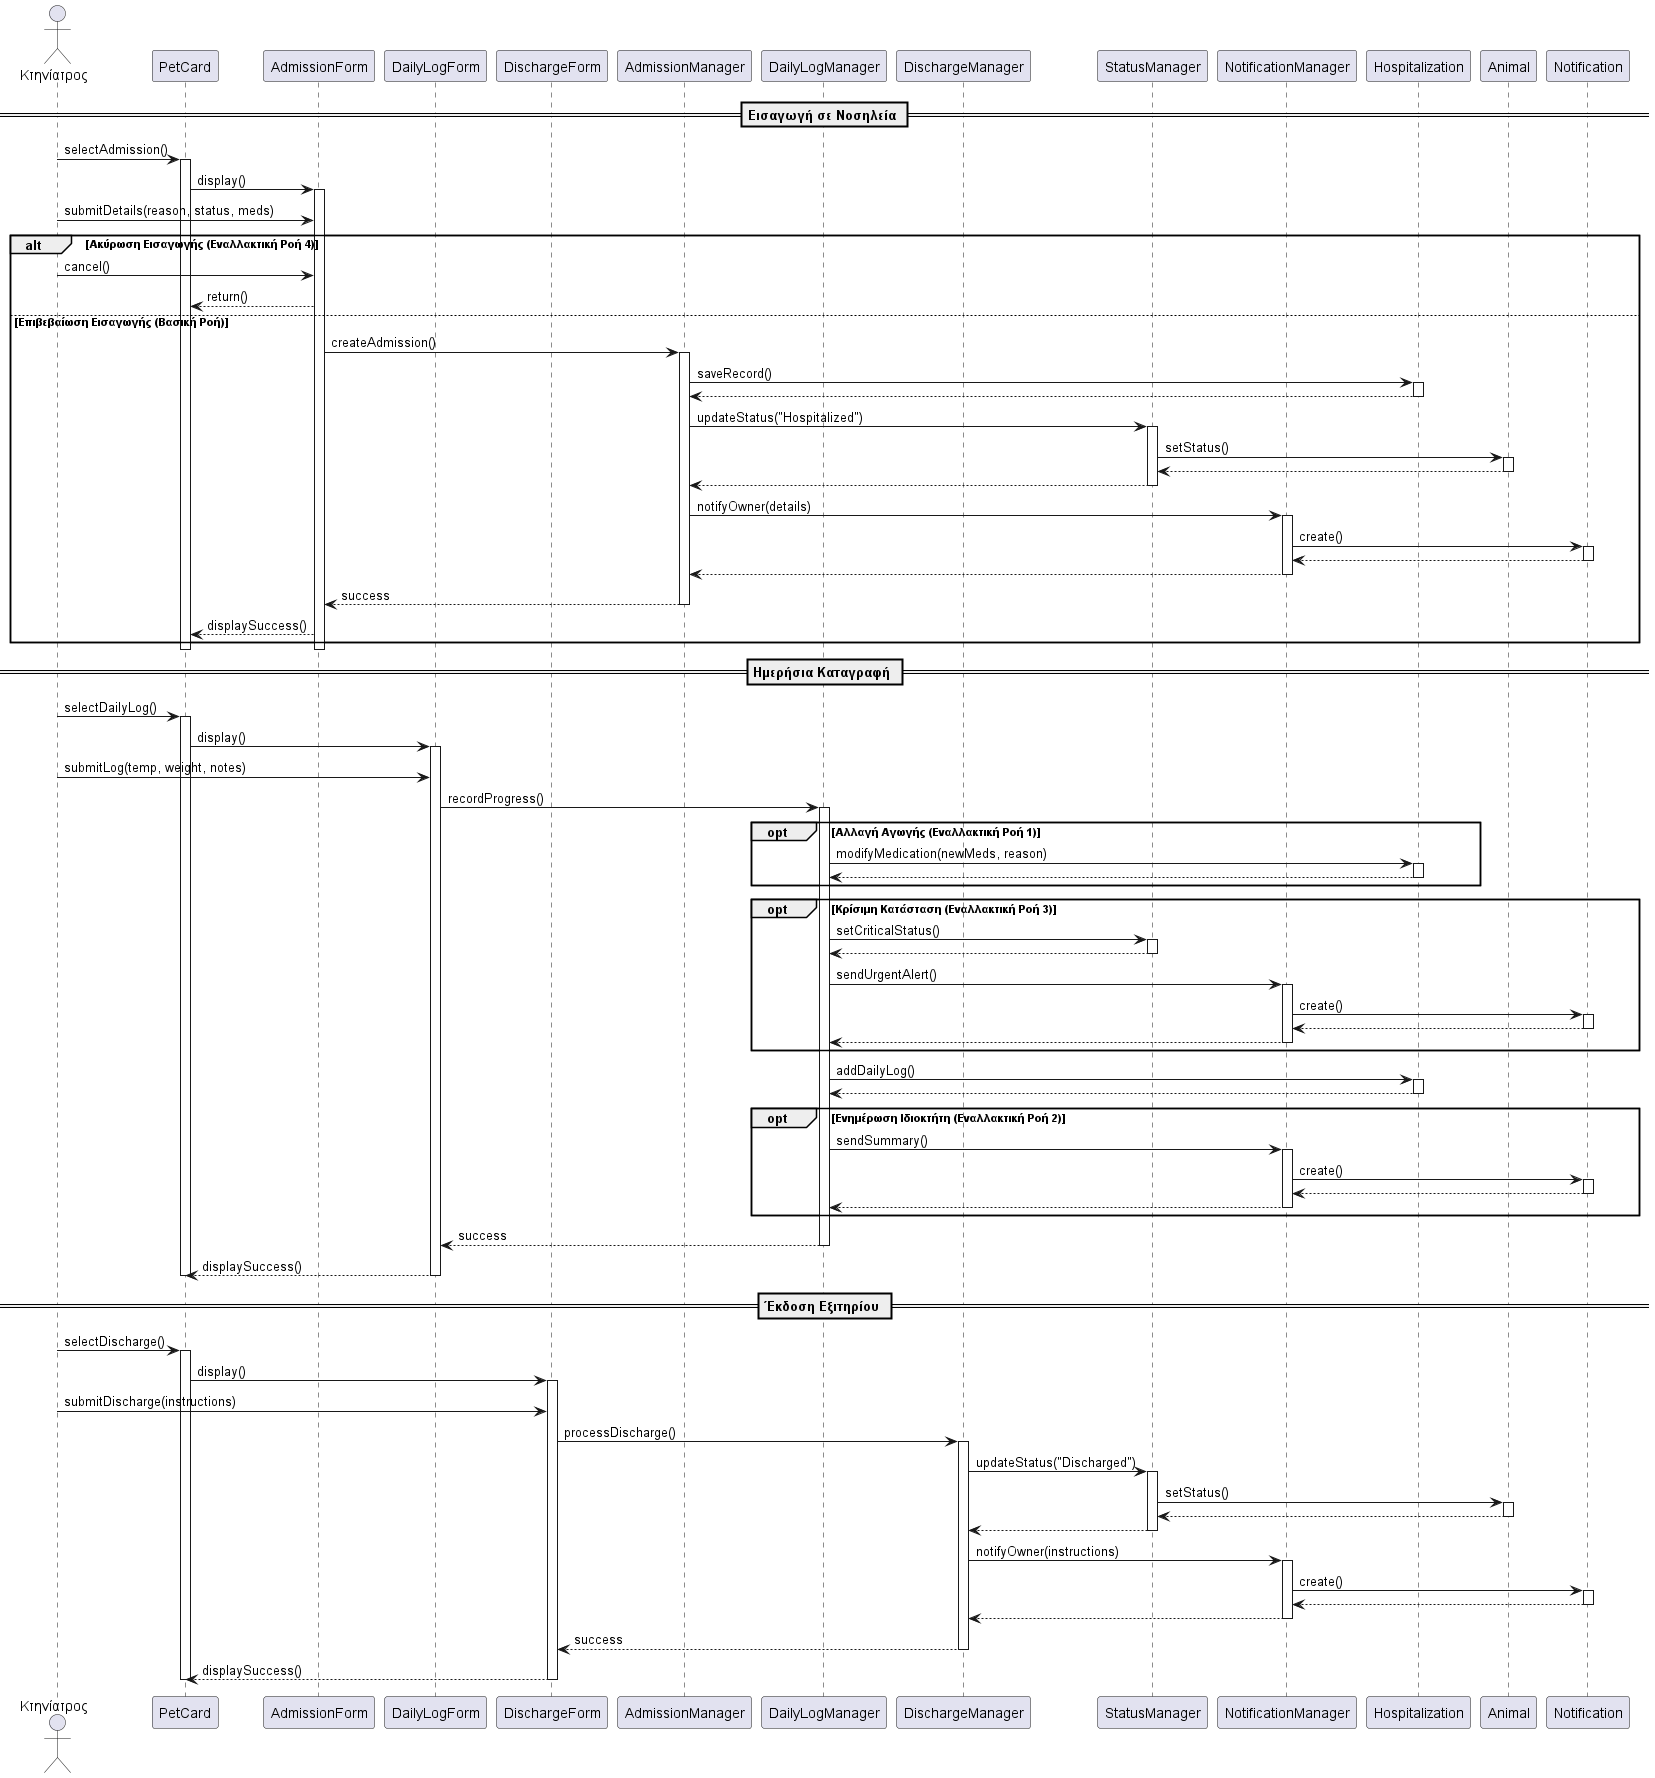

The diagram above was rendered by PlantUML. Its source (embedded in the PNG):
@startuml
skinparam handwritten false
actor Κτηνίατρος as Vet

participant "PetCard" as PetCard
participant "AdmissionForm" as AdmForm
participant "DailyLogForm" as DailyForm
participant "DischargeForm" as DiscForm

participant "AdmissionManager" as AdmMgr
participant "DailyLogManager" as DailyMgr
participant "DischargeManager" as DiscMgr
participant "StatusManager" as StatMgr
participant "NotificationManager" as NotifMgr

participant "Hospitalization" as HospEntity
participant "Animal" as AnimalEntity
participant "Notification" as NotifEntity

== Εισαγωγή σε Νοσηλεία ==
Vet -> PetCard : selectAdmission()
activate PetCard

PetCard -> AdmForm : display()
activate AdmForm

Vet -> AdmForm : submitDetails(reason, status, meds)

alt Ακύρωση Εισαγωγής (Εναλλακτική Ροή 4)
    Vet -> AdmForm : cancel()
    AdmForm --> PetCard : return()
else Επιβεβαίωση Εισαγωγής (Βασική Ροή)
    AdmForm -> AdmMgr : createAdmission()
    activate AdmMgr
    
    AdmMgr -> HospEntity : saveRecord()
    activate HospEntity
    HospEntity --> AdmMgr
    deactivate HospEntity
    
    AdmMgr -> StatMgr : updateStatus("Hospitalized")
    activate StatMgr
    StatMgr -> AnimalEntity : setStatus()
    activate AnimalEntity
    AnimalEntity --> StatMgr
    deactivate AnimalEntity
    StatMgr --> AdmMgr
    deactivate StatMgr
    
    AdmMgr -> NotifMgr : notifyOwner(details)
    activate NotifMgr
    NotifMgr -> NotifEntity : create()
    activate NotifEntity
    NotifEntity --> NotifMgr
    deactivate NotifEntity
    NotifMgr --> AdmMgr
    deactivate NotifMgr
    
    AdmMgr --> AdmForm : success
    deactivate AdmMgr
    
    AdmForm --> PetCard : displaySuccess()
end
deactivate AdmForm
deactivate PetCard

== Ημερήσια Καταγραφή ==
Vet -> PetCard : selectDailyLog()
activate PetCard

PetCard -> DailyForm : display()
activate DailyForm

Vet -> DailyForm : submitLog(temp, weight, notes)

DailyForm -> DailyMgr : recordProgress()
activate DailyMgr

opt Αλλαγή Αγωγής (Εναλλακτική Ροή 1)
    DailyMgr -> HospEntity : modifyMedication(newMeds, reason)
    activate HospEntity
    HospEntity --> DailyMgr
    deactivate HospEntity
end

opt Κρίσιμη Κατάσταση (Εναλλακτική Ροή 3)
    DailyMgr -> StatMgr : setCriticalStatus()
    activate StatMgr
    StatMgr --> DailyMgr
    deactivate StatMgr
    
    DailyMgr -> NotifMgr : sendUrgentAlert()
    activate NotifMgr
    NotifMgr -> NotifEntity : create()
    activate NotifEntity
    NotifEntity --> NotifMgr
    deactivate NotifEntity
    NotifMgr --> DailyMgr
    deactivate NotifMgr
end

DailyMgr -> HospEntity : addDailyLog()
activate HospEntity
HospEntity --> DailyMgr
deactivate HospEntity

opt Ενημέρωση Ιδιοκτήτη (Εναλλακτική Ροή 2)
    DailyMgr -> NotifMgr : sendSummary()
    activate NotifMgr
    NotifMgr -> NotifEntity : create()
    activate NotifEntity
    NotifEntity --> NotifMgr
    deactivate NotifEntity
    NotifMgr --> DailyMgr
    deactivate NotifMgr
end

DailyMgr --> DailyForm : success
deactivate DailyMgr

DailyForm --> PetCard : displaySuccess()
deactivate DailyForm
deactivate PetCard

== Έκδοση Εξιτηρίου ==
Vet -> PetCard : selectDischarge()
activate PetCard

PetCard -> DiscForm : display()
activate DiscForm

Vet -> DiscForm : submitDischarge(instructions)

DiscForm -> DiscMgr : processDischarge()
activate DiscMgr

DiscMgr -> StatMgr : updateStatus("Discharged")
activate StatMgr
StatMgr -> AnimalEntity : setStatus()
activate AnimalEntity
AnimalEntity --> StatMgr
deactivate AnimalEntity
StatMgr --> DiscMgr
deactivate StatMgr

DiscMgr -> NotifMgr : notifyOwner(instructions)
activate NotifMgr
NotifMgr -> NotifEntity : create()
activate NotifEntity
NotifEntity --> NotifMgr
deactivate NotifEntity
NotifMgr --> DiscMgr
deactivate NotifMgr

DiscMgr --> DiscForm : success
deactivate DiscMgr

DiscForm --> PetCard : displaySuccess()
deactivate DiscForm
deactivate PetCard

@enduml